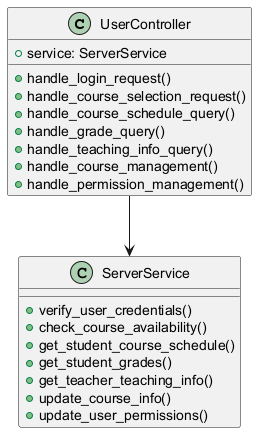

The diagram above was rendered by PlantUML. Its source (embedded in the PNG):
@startuml
class UserController {
  +service: ServerService
  +handle_login_request()
  +handle_course_selection_request()
  +handle_course_schedule_query()
  +handle_grade_query()
  +handle_teaching_info_query()
  +handle_course_management()
  +handle_permission_management()
}
class ServerService {
  +verify_user_credentials()
  +check_course_availability()
  +get_student_course_schedule()
  +get_student_grades()
  +get_teacher_teaching_info()
  +update_course_info()
  +update_user_permissions()
}
UserController --> ServerService
@enduml